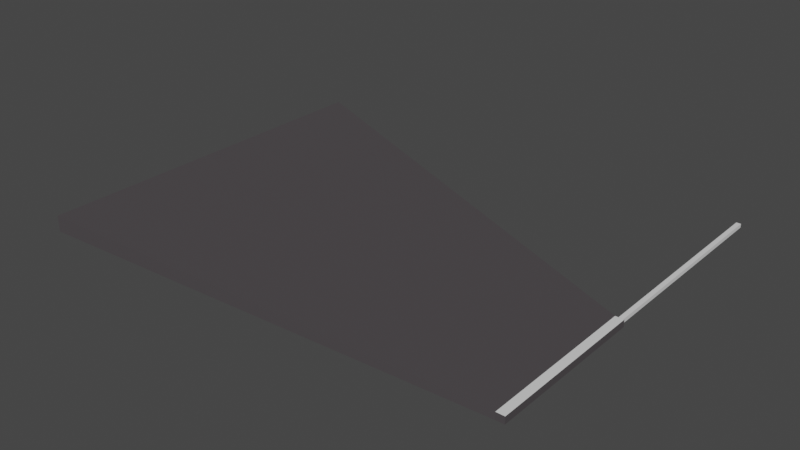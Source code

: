 # Source: wing.blend  (saved by Blender 2.93.20; exported with 4.5.12 LTS)
import bpy
from mathutils import Matrix  # noqa: F401  (used for matrix-valued properties, if any)

bpy.ops.wm.read_factory_settings(use_empty=True)
scene = bpy.context.scene
scene.name = 'Scene'

# ---- collections
col_collection = bpy.data.collections.new('Collection'); scene.collection.children.link(col_collection)

# ---- materials (node trees are filled in below, after node groups)
mat_wings = bpy.data.materials.new('Wings')
mat_wings.use_transparent_shadow = False
mat_gun = bpy.data.materials.new('Gun')
mat_gun.use_transparent_shadow = False

# ---- material node trees
mat_wings.use_nodes = True; mat_wings.node_tree.nodes.clear()
_N = mat_wings.node_tree.nodes; _L = mat_wings.node_tree.links
n0 = _N.new('ShaderNodeBsdfPrincipled'); n0.name = 'Principled BSDF'; n0.location = (10, 300)
n0.distribution = 'GGX'
n0.subsurface_method = 'BURLEY'
n0.inputs[0].default_value = (0.2116, 0.1911, 0.2031, 1.0)
n0.inputs[1].default_value = 0.75
n0.inputs[3].default_value = 1.45
n0.inputs[13].default_value = 0.6
n0.inputs[27].default_value = (0.0, 0.0, 0.0, 1.0)
n0.inputs[28].default_value = 1.0
n1 = _N.new('ShaderNodeOutputMaterial'); n1.name = 'Material Output'; n1.location = (300, 300)
_L.new(n0.outputs[0], n1.inputs[0])
n1.is_active_output = True
mat_gun.use_nodes = True; mat_gun.node_tree.nodes.clear()
_N = mat_gun.node_tree.nodes; _L = mat_gun.node_tree.links
n0 = _N.new('ShaderNodeBsdfPrincipled'); n0.name = 'Principled BSDF'; n0.location = (10, 300)
n0.distribution = 'GGX'
n0.subsurface_method = 'BURLEY'
n0.inputs[3].default_value = 1.45
n0.inputs[27].default_value = (0.0, 0.0, 0.0, 1.0)
n0.inputs[28].default_value = 1.0
n1 = _N.new('ShaderNodeOutputMaterial'); n1.name = 'Material Output'; n1.location = (300, 300)
_L.new(n0.outputs[0], n1.inputs[0])
n1.is_active_output = True

# ---- world
world_world = bpy.data.worlds.new('World'); scene.world = world_world
world_world.use_nodes = True; world_world.node_tree.nodes.clear()
_N = world_world.node_tree.nodes; _L = world_world.node_tree.links
n0 = _N.new('ShaderNodeOutputWorld'); n0.name = 'World Output'; n0.location = (300, 300)
n1 = _N.new('ShaderNodeBackground'); n1.name = 'Background'; n1.location = (10, 300)
n1.inputs[0].default_value = (0.05088, 0.05088, 0.05088, 1.0)
_L.new(n1.outputs[0], n0.inputs[0])
n0.is_active_output = True
world_world.color = (0.05088, 0.05088, 0.05088)
world_world.use_sun_shadow = False
world_world.sun_shadow_jitter_overblur = 0.0

# ---- meshes
me_cube_002 = bpy.data.meshes.new('Cube.002')
me_cube_002.from_pydata([(-1.0, -1.0, -1.0), (-1.0, -1.0, 1.0), (-1.0, 1.0, -1.0), (-1.0, 1.0, 1.0), (1.0, -0.8967, -0.426), (1.0, -0.8967, 0.426), (1.0, -0.0447, -0.426), (1.0, -0.0447, 0.426), (1.035, -0.0447, 0.426), (1.035, -0.0447, -0.426), (1.035, -0.8967, -0.426), (1.035, -0.8967, 0.426), (1.008, -0.0317, 0.2315), (1.008, -0.0317, -0.2315), (1.027, -0.0317, 0.2315), (1.027, -0.0317, -0.2315), (1.008, 1.094, 0.2315), (1.008, 1.094, -0.2315), (1.027, 1.094, 0.2315), (1.027, 1.094, -0.2315)], [], [(0, 1, 3, 2), (2, 3, 7, 6), (4, 5, 1, 0), (2, 6, 4, 0), (7, 3, 1, 5), (5, 4, 10, 11), (9, 8, 11, 10), (4, 6, 9, 10), (7, 5, 11, 8), (7, 8, 14, 12), (12, 14, 18, 16), (6, 7, 12, 13), (9, 6, 13, 15), (8, 9, 15, 14), (17, 16, 18, 19), (14, 15, 19, 18), (15, 13, 17, 19), (13, 12, 16, 17)])
me_cube_002.polygons.foreach_set('material_index', [0, 0, 0, 0, 0, 0, 0, 0, 1, 1, 1, 1, 0, 1, 1, 1, 0, 1])
_uv = me_cube_002.uv_layers.new(name='UVMap')
_uv.uv.foreach_set('vector', [0.375, 0.0, 0.625, 0.0, 0.625, 0.25, 0.375, 0.25, 0.375, 0.25, 0.625, 0.25, 0.625, 0.5, 0.375, 0.5, 0.375, 0.75, 0.625, 0.75, 0.625, 1.0, 0.375, 1.0, 0.125, 0.5, 0.375, 0.5, 0.375, 0.75, 0.125, 0.75, 0.625, 0.5, 0.875, 0.5, 0.875, 0.75, 0.625, 0.75, 0.625, 0.75, 0.375, 0.75, 0.375, 0.75, 0.625, 0.75, 0.375, 0.5, 0.625, 0.5, 0.625, 0.75, 0.375, 0.75, 0.375, 0.75, 0.375, 0.5, 0.375, 0.5, 0.375, 0.75, 0.625, 0.5, 0.625, 0.75, 0.625, 0.75, 0.625, 0.5, 0.625, 0.5, 0.625, 0.5, 0.625, 0.5, 0.625, 0.5, 0.625, 0.5, 0.625, 0.5, 0.625, 0.5, 0.625, 0.5, 0.375, 0.5, 0.625, 0.5, 0.625, 0.5, 0.375, 0.5, 0.375, 0.5, 0.375, 0.5, 0.375, 0.5, 0.375, 0.5, 0.625, 0.5, 0.375, 0.5, 0.375, 0.5, 0.625, 0.5, 0.375, 0.5, 0.625, 0.5, 0.625, 0.5, 0.375, 0.5, 0.625, 0.5, 0.375, 0.5, 0.375, 0.5, 0.625, 0.5, 0.375, 0.5, 0.375, 0.5, 0.375, 0.5, 0.375, 0.5, 0.375, 0.5, 0.625, 0.5, 0.625, 0.5, 0.375, 0.5])
me_cube_002.materials.append(mat_wings)
me_cube_002.materials.append(mat_gun)
me_cube_002.use_remesh_fix_poles = True
me_cube_002.use_remesh_preserve_attributes = False
me_cube_002.update()

# ---- objects
ob_wing = bpy.data.objects.new('Wing', me_cube_002)

# ---- transforms, parenting, visibility, modifiers, constraints
ob_wing.location = (0.0, 0.0, 0.0)
ob_wing.scale = (3.391, 2.699, 0.1164)

# ---- collection membership
col_collection.objects.link(ob_wing)

# ---- scene / render settings (as saved in the file)
scene.frame_start = 1; scene.frame_end = 250; scene.frame_set(1)
scene.render.engine = 'BLENDER_EEVEE_NEXT'
scene.cycles.use_denoising = False
scene.cycles.samples = 128
scene.cycles.sampling_pattern = 'TABULATED_SOBOL'
scene.cycles.use_adaptive_sampling = False
scene.cycles.use_light_tree = False
scene.view_settings.view_transform = 'Filmic'
bpy.context.view_layer.update()

# ---- added for rendering (the .blend has no active camera and no usable light): camera, sun
cam_auto = bpy.data.cameras.new('AutoCamera')
cam_auto.lens = 50.0
cam_auto.sensor_width = 36.0
cam_auto.clip_end = 1000.0
ob_auto_camera = bpy.data.objects.new('AutoCamera', cam_auto)
scene.collection.objects.link(ob_auto_camera)
ob_auto_camera.location = (8.31699, -9.7811, 6.60545)
ob_auto_camera.rotation_euler = (1.09748, -7.21219e-08, 0.694738)
scene.camera = ob_auto_camera
light_auto_sun = bpy.data.lights.new('AutoSun', 'SUN')
light_auto_sun.energy = 3.0
light_auto_sun.angle = 0.0523599
ob_auto_sun = bpy.data.objects.new('AutoSun', light_auto_sun)
scene.collection.objects.link(ob_auto_sun)
ob_auto_sun.rotation_euler = (0.872665, 0.174533, 0.523599)
bpy.context.view_layer.update()
